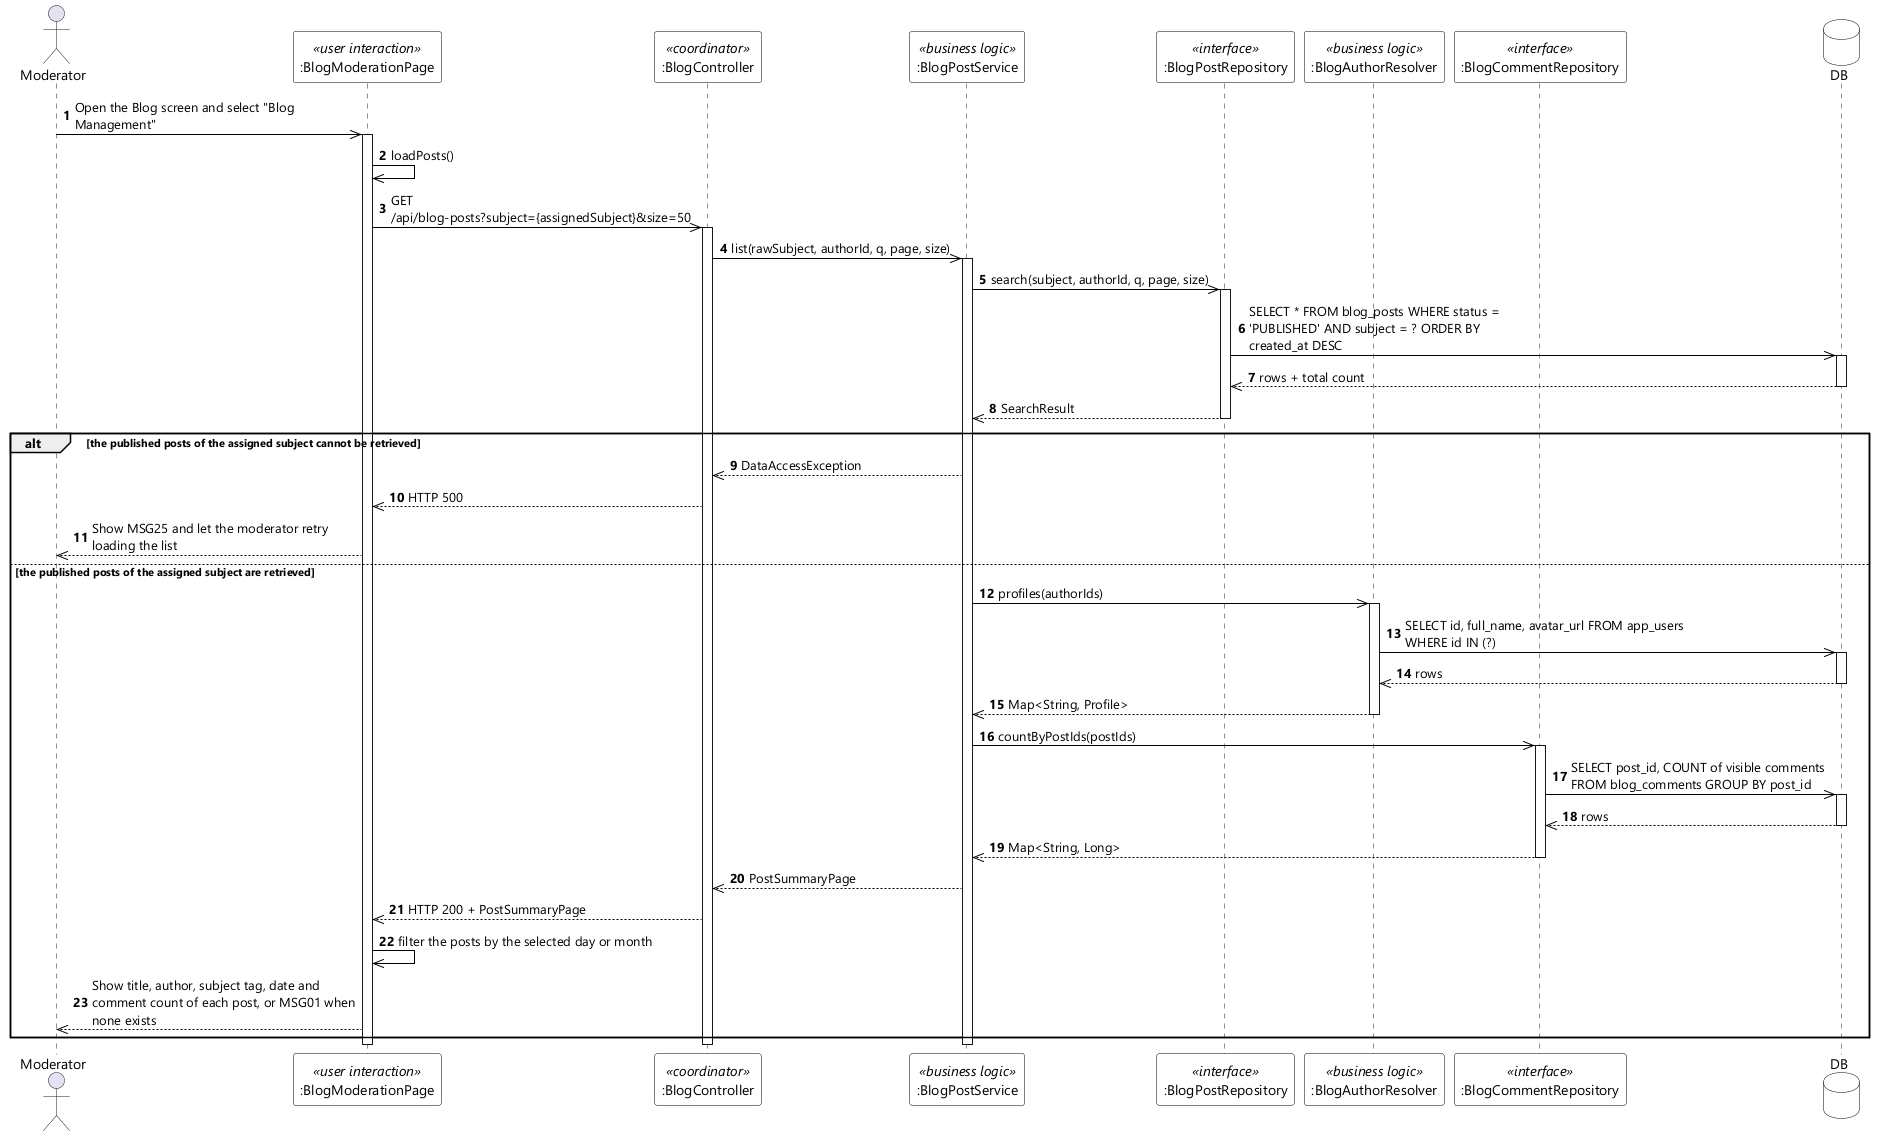

The diagram above was rendered by PlantUML. Its source (embedded in the PNG):
@startuml UC-96 View Assigned Subject Blog List - Sequence Diagram (stereo)
skinparamlocked dpi 96
skinparam defaultFontName "Segoe UI"
skinparam shadowing false
skinparam ParticipantBackgroundColor #FFFFFF
skinparam ParticipantBorderColor #000000
skinparam DatabaseBackgroundColor #FFFFFF
skinparam DatabaseBorderColor #000000
skinparam ArrowColor #000000
skinparam sequenceMessageAlign left
skinparam maxMessageSize 280

actor Moderator
participant ":BlogModerationPage" as UI <<user interaction>>
participant ":BlogController" as CTL <<coordinator>>
participant ":BlogPostService" as SVC <<business logic>>
participant ":BlogPostRepository" as PREPO <<interface>>
participant ":BlogAuthorResolver" as RES <<business logic>>
participant ":BlogCommentRepository" as CREPO <<interface>>
database DB

autonumber
Moderator ->> UI : Open the Blog screen and select "Blog Management"
activate UI
UI ->> UI : loadPosts()
UI ->> CTL : GET /api/blog-posts?subject={assignedSubject}&size=50
activate CTL
CTL ->> SVC : list(rawSubject, authorId, q, page, size)
activate SVC

SVC ->> PREPO : search(subject, authorId, q, page, size)
activate PREPO
PREPO ->> DB : SELECT * FROM blog_posts WHERE status = 'PUBLISHED' AND subject = ? ORDER BY created_at DESC
activate DB
DB -->> PREPO : rows + total count
deactivate DB
PREPO -->> SVC : SearchResult
deactivate PREPO

alt the published posts of the assigned subject cannot be retrieved
  SVC -->> CTL : DataAccessException
  CTL -->> UI : HTTP 500
  UI -->> Moderator : Show MSG25 and let the moderator retry loading the list

else the published posts of the assigned subject are retrieved
  SVC ->> RES : profiles(authorIds)
  activate RES
  RES ->> DB : SELECT id, full_name, avatar_url FROM app_users WHERE id IN (?)
  activate DB
  DB -->> RES : rows
  deactivate DB
  RES -->> SVC : Map<String, Profile>
  deactivate RES

  SVC ->> CREPO : countByPostIds(postIds)
  activate CREPO
  CREPO ->> DB : SELECT post_id, COUNT of visible comments FROM blog_comments GROUP BY post_id
  activate DB
  DB -->> CREPO : rows
  deactivate DB
  CREPO -->> SVC : Map<String, Long>
  deactivate CREPO

  SVC -->> CTL : PostSummaryPage
  CTL -->> UI : HTTP 200 + PostSummaryPage
  UI ->> UI : filter the posts by the selected day or month
  UI -->> Moderator : Show title, author, subject tag, date and comment count of each post, or MSG01 when none exists
end

deactivate SVC
deactivate CTL
deactivate UI
@enduml